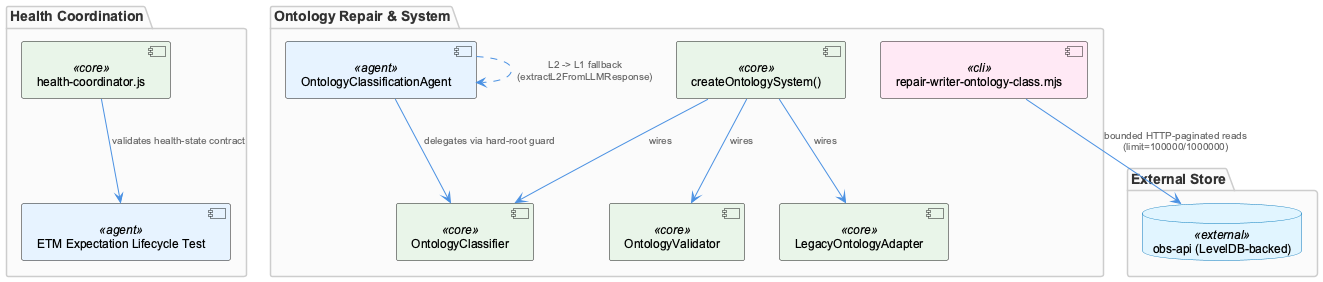

The diagram above was rendered by PlantUML. Its source (embedded in the PNG):
@startuml
!include /Users/Q284340/Agentic/coding/docs/puml/_standard-style.puml

package "Health Coordination" {
  component "health-coordinator.js" as health <<core>>
  component "ETM Expectation Lifecycle Test" as etmtest <<agent>>
}

package "Ontology Repair & System" {
  component "repair-writer-ontology-class.mjs" as repair <<cli>>
  component "OntologyClassificationAgent" as ocagent <<agent>>
  component "createOntologySystem()" as ontsys <<core>>
  component "LegacyOntologyAdapter" as adapter <<core>>
  component "OntologyValidator" as validator <<core>>
  component "OntologyClassifier" as classifier <<core>>
}

package "External Store" {
  database "obs-api (LevelDB-backed)" as obsapi <<external>>
}

health --> etmtest : "validates health-state contract"
repair --> obsapi : "bounded HTTP-paginated reads\n(limit=100000/1000000)"
ontsys --> adapter : "wires"
ontsys --> validator : "wires"
ontsys --> classifier : "wires"
ocagent --> classifier : "delegates via hard-root guard"
ocagent ..> ocagent : "L2 -> L1 fallback\n(extractL2FromLLMResponse)"

@enduml